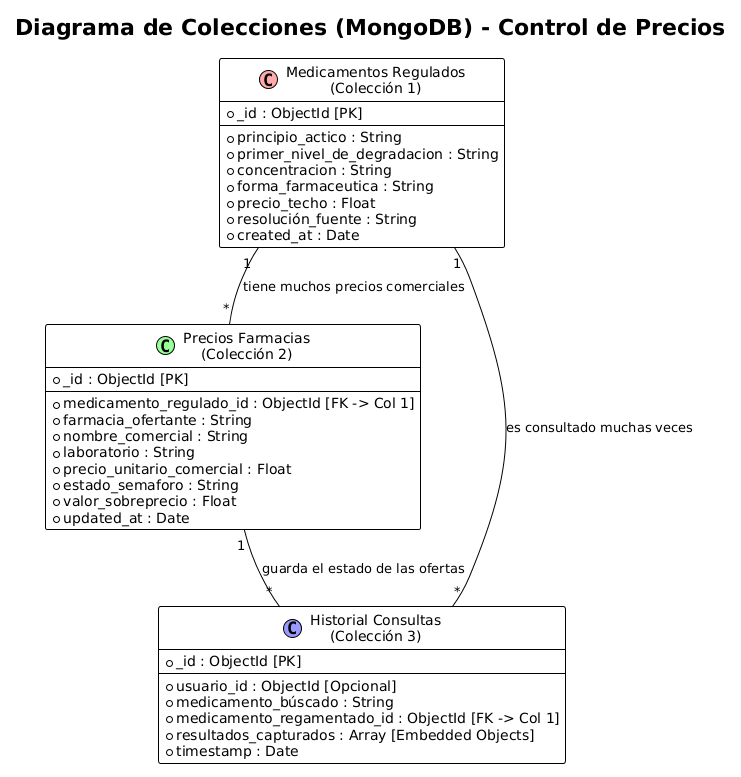

The diagram above was rendered by PlantUML. Its source (embedded in the PNG):
@startuml
!theme plain
skinparam linestyle orchid
skinparam packageStyle rect
skinparam shadowing false

title Diagrama de Colecciones (MongoDB) - Control de Precios

class "Medicamentos Regulados\n(Colección 1)" as col1 << (C,#FFAAAA) >> {
  + _id : ObjectId [PK]
  --
  + principio_actico : String
  + primer_nivel_de_degradacion : String
  + concentracion : String
  + forma_farmaceutica : String
  + precio_techo : Float
  + resolución_fuente : String
  + created_at : Date
}

class "Precios Farmacias\n(Colección 2)" as col2 << (C,#99FF99) >> {
  + _id : ObjectId [PK]
  --
  + medicamento_regulado_id : ObjectId [FK -> Col 1]
  + farmacia_ofertante : String
  + nombre_comercial : String
  + laboratorio : String
  + precio_unitario_comercial : Float
  + estado_semaforo : String
  + valor_sobreprecio : Float
  + updated_at : Date
}

class "Historial Consultas\n(Colección 3)" as col3 << (C,#9999FF) >> {
  + _id : ObjectId [PK]
  --
  + usuario_id : ObjectId [Opcional]
  + medicamento_búscado : String
  + medicamento_regamentado_id : ObjectId [FK -> Col 1]
  + resultados_capturados : Array [Embedded Objects]
  + timestamp : Date
}

' Relaciones estructurales 1 a N de manera limpia
col1 "1" -- "*" col2 : "tiene muchos precios comerciales"
col1 "1" -- "*" col3 : "es consultado muchas veces"
col2 "1" -- "*" col3 : "guarda el estado de las ofertas"
@enduml